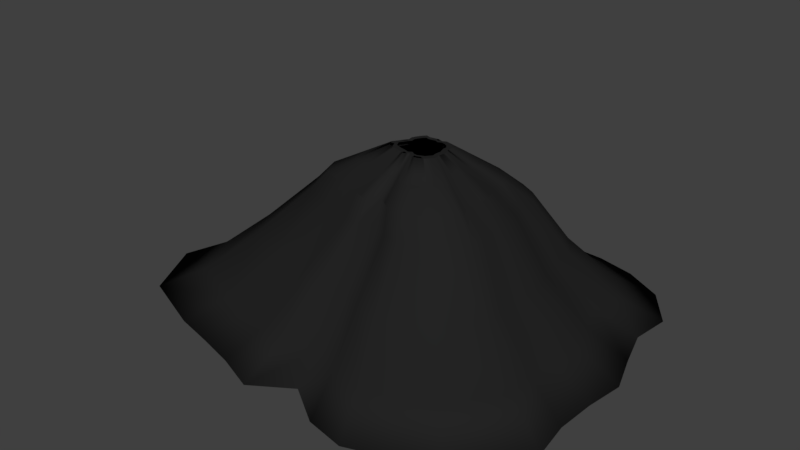 # Source: volcano.blend  (saved by Blender 2.79.0; exported with 4.5.12 LTS)
import bpy
from mathutils import Matrix  # noqa: F401  (used for matrix-valued properties, if any)

bpy.ops.wm.read_factory_settings(use_empty=True)
scene = bpy.context.scene
scene.name = 'Scene'

# ---- collections
col_collection_1 = bpy.data.collections.new('Collection 1'); scene.collection.children.link(col_collection_1)

# ---- materials (node trees are filled in below, after node groups)
mat_rock = bpy.data.materials.new('Rock')
mat_rock.alpha_threshold = 0.0
mat_rock.use_transparent_shadow = False
mat_rock.diffuse_color = (0.01739, 0.01739, 0.01739, 1.0)
mat_rock.roughness = 0.5
mat_lava = bpy.data.materials.new('lava')
mat_lava.alpha_threshold = 0.0
mat_lava.use_transparent_shadow = False
mat_lava.diffuse_color = (0.1424, 0.0, 0.002007, 1.0)
mat_lava.roughness = 0.5
mat_material_002 = bpy.data.materials.new('Material.002')
mat_material_002.alpha_threshold = 0.0
mat_material_002.use_transparent_shadow = False
mat_material_002.diffuse_color = (0.0, 0.02473, 0.8, 1.0)
mat_material_002.roughness = 0.5
mat_material = bpy.data.materials.new('Material')
mat_material.alpha_threshold = 0.0
mat_material.use_transparent_shadow = False
mat_material.diffuse_color = (0.1193, 0.1193, 0.1193, 1.0)
mat_material.roughness = 0.5
mat_material_001 = bpy.data.materials.new('Material.001')
mat_material_001.alpha_threshold = 0.0
mat_material_001.use_transparent_shadow = False
mat_material_001.diffuse_color = (0.1193, 0.1193, 0.1193, 1.0)
mat_material_001.roughness = 0.5

# ---- material node trees

# ---- world
world_world = bpy.data.worlds.new('World'); scene.world = world_world
world_world.color = (0.05088, 0.05088, 0.05088)
world_world.use_sun_shadow = False
world_world.sun_shadow_jitter_overblur = 0.0
world_world.cycles.sampling_method = 'MANUAL'

# ---- meshes
me_plane_002 = bpy.data.meshes.new('Plane.002')
me_plane_002.from_pydata([(-0.1516, -0.1755, 1.072), (0.13, -0.1849, 1.072), (-0.1398, 0.1151, 1.072), (0.13, 0.1151, 1.072), (-0.1955, -0.02571, 1.072), (-0.0108, -0.1838, 1.072), (0.1749, -0.02571, 1.072), (-0.01018, 0.1408, 1.072), (-0.2412, -0.09612, 1.072), (0.05961, -0.2142, 1.072), (0.1518, 0.04471, 1.072), (-0.08122, 0.1305, 1.072), (-0.1779, 0.04471, 1.072), (-0.08122, -0.1931, 1.072), (0.1684, -0.09612, 1.072), (0.05961, 0.1423, 1.072), (-0.2133, -0.1511, 1.072), (0.09482, -0.2016, 1.072), (0.1559, 0.07991, 1.072), (-0.1164, 0.1413, 1.072), (-0.1706, 0.009499, 1.072), (-0.04601, -0.2064, 1.072), (0.17, -0.06092, 1.072), (0.02441, 0.1249, 1.072), (-0.2166, -0.06092, 1.072), (0.02441, -0.2072, 1.072), (0.1626, 0.009499, 1.072), (-0.04601, 0.1353, 1.072), (-0.1624, 0.07991, 1.072), (-0.1164, -0.1837, 1.072), (0.1735, -0.1313, 1.072), (0.09482, 0.1339, 1.072), (-0.2133, -0.1511, 1.072), (-0.1516, -0.1755, 1.072), (0.09482, -0.2016, 1.072), (0.13, -0.1849, 1.072), (0.1559, 0.07991, 1.072), (0.13, 0.1151, 1.072), (-0.1164, 0.1413, 1.072), (-0.1398, 0.1151, 1.072), (-0.1706, 0.009499, 1.072), (-0.1955, -0.02571, 1.072), (-0.04601, -0.2064, 1.072), (-0.0108, -0.1838, 1.072), (0.17, -0.06092, 1.072), (0.1749, -0.02571, 1.072), (0.02441, 0.1249, 1.072), (-0.01018, 0.1408, 1.072), (-0.2166, -0.06092, 1.072), (-0.2412, -0.09612, 1.072), (0.02441, -0.2072, 1.072), (0.05961, -0.2142, 1.072), (0.1626, 0.009499, 1.072), (0.1518, 0.04471, 1.072), (-0.04601, 0.1353, 1.072), (-0.08122, 0.1305, 1.072), (-0.1624, 0.07991, 1.072), (-0.1779, 0.04471, 1.072), (-0.1164, -0.1837, 1.072), (-0.08122, -0.1931, 1.072), (0.1735, -0.1313, 1.072), (0.1684, -0.09612, 1.072), (0.09482, 0.1339, 1.072), (0.05961, 0.1423, 1.072)], [], [(16, 0, 29, 13, 21, 5, 25, 9, 17, 1, 30, 14, 22, 6, 26, 10, 18, 3, 31, 15, 23, 7, 27, 11, 19, 2, 28, 12, 20, 4, 24, 8), (32, 49, 48, 41, 40, 57, 56, 39, 38, 55, 54, 47, 46, 63, 62, 37, 36, 53, 52, 45, 44, 61, 60, 35, 34, 51, 50, 43, 42, 59, 58, 33), (25, 5, 43, 50), (12, 28, 56, 57), (26, 6, 45, 52), (13, 29, 58, 59), (0, 16, 32, 33), (27, 7, 47, 54), (14, 30, 60, 61), (1, 17, 34, 35), (28, 2, 39, 56), (15, 31, 62, 63), (3, 18, 36, 37), (29, 0, 33, 58), (16, 8, 49, 32), (2, 19, 38, 39), (30, 1, 35, 60), (17, 9, 51, 34), (4, 20, 40, 41), (31, 3, 37, 62), (18, 10, 53, 36), (5, 21, 42, 43), (19, 11, 55, 38), (6, 22, 44, 45), (20, 12, 57, 40), (7, 23, 46, 47), (21, 13, 59, 42), (8, 24, 48, 49), (22, 14, 61, 44), (9, 25, 50, 51), (23, 15, 63, 46), (10, 26, 52, 53), (24, 4, 41, 48), (11, 27, 54, 55)])
me_plane_002.polygons.foreach_set('material_index', [2, 2, 2, 2, 2, 2, 2, 2, 2, 2, 2, 2, 2, 2, 2, 2, 2, 2, 2, 2, 2, 2, 2, 2, 2, 2, 2, 2, 2, 2, 2, 2, 2, 2])
me_plane_002.materials.append(mat_rock)
me_plane_002.materials.append(mat_lava)
me_plane_002.materials.append(mat_material_002)
me_plane_002.use_remesh_preserve_volume = False
me_plane_002.use_remesh_preserve_attributes = False
me_plane_002.use_mirror_vertex_groups = False
me_plane_002.update()
me_plane_001 = bpy.data.meshes.new('Plane.001')
me_plane_001.from_pydata([(-0.1532, -0.1771, 1.115), (0.1317, -0.1867, 1.115), (-0.1412, 0.1168, 1.115), (0.1317, 0.1168, 1.115), (-0.1975, -0.02566, 1.115), (-0.01078, -0.1855, 1.115), (0.177, -0.02566, 1.115), (-0.01016, 0.1427, 1.115), (-0.2438, -0.09688, 1.115), (0.06044, -0.2163, 1.115), (0.1536, 0.04555, 1.115), (-0.082, 0.1323, 1.115), (-0.1798, 0.04555, 1.115), (-0.082, -0.195, 1.115), (0.1704, -0.09688, 1.115), (0.06044, 0.1442, 1.115), (-0.2155, -0.1525, 1.115), (0.09604, -0.2036, 1.115), (0.1579, 0.08116, 1.115), (-0.1176, 0.1433, 1.115), (-0.1724, 0.009946, 1.115), (-0.04639, -0.2084, 1.115), (0.1721, -0.06127, 1.115), (0.02483, 0.1267, 1.115), (-0.219, -0.06127, 1.115), (0.02483, -0.2092, 1.115), (0.1646, 0.009946, 1.115), (-0.04639, 0.1372, 1.115), (-0.1641, 0.08116, 1.115), (-0.1176, -0.1855, 1.115), (0.1756, -0.1325, 1.115), (0.09604, 0.1358, 1.115), (-0.1532, -0.1771, 1.115), (0.1317, -0.1867, 1.115), (-0.1412, 0.1168, 1.115), (0.1317, 0.1168, 1.115), (-0.1975, -0.02566, 1.115), (-0.01078, -0.1855, 1.115), (0.177, -0.02566, 1.115), (-0.01016, 0.1427, 1.115), (-0.2438, -0.09688, 1.115), (0.06044, -0.2163, 1.115), (0.1536, 0.04555, 1.115), (-0.082, 0.1323, 1.115), (-0.1798, 0.04555, 1.115), (-0.082, -0.195, 1.115), (0.1704, -0.09688, 1.115), (0.06044, 0.1442, 1.115), (-0.2155, -0.1525, 1.115), (0.09604, -0.2036, 1.115), (0.1579, 0.08116, 1.115), (-0.1176, 0.1433, 1.115), (-0.1724, 0.009946, 1.115), (-0.04639, -0.2084, 1.115), (0.1721, -0.06127, 1.115), (0.02483, 0.1267, 1.115), (-0.219, -0.06127, 1.115), (0.02483, -0.2092, 1.115), (0.1646, 0.009946, 1.115), (-0.04639, 0.1372, 1.115), (-0.1641, 0.08116, 1.115), (-0.1176, -0.1855, 1.115), (0.1756, -0.1325, 1.115), (0.09604, 0.1358, 1.115), (-0.1233, -0.1458, 1.115), (0.101, -0.1533, 1.115), (-0.1138, 0.08559, 1.115), (0.101, 0.08559, 1.115), (-0.1582, -0.02653, 1.115), (-0.01116, -0.1523, 1.115), (0.1367, -0.02653, 1.115), (-0.01067, 0.106, 1.115), (-0.1946, -0.08258, 1.115), (0.04489, -0.1766, 1.115), (0.1182, 0.02953, 1.115), (-0.06722, 0.09784, 1.115), (-0.1442, 0.02953, 1.115), (-0.06722, -0.1598, 1.115), (0.1315, -0.08258, 1.115), (0.04489, 0.1072, 1.115), (-0.1723, -0.1264, 1.115), (0.07292, -0.1666, 1.115), (0.1216, 0.05756, 1.115), (-0.09525, 0.1064, 1.115), (-0.1384, 0.001503, 1.115), (-0.03919, -0.1704, 1.115), (0.1328, -0.05455, 1.115), (0.01687, 0.09337, 1.115), (-0.175, -0.05455, 1.115), (0.01687, -0.171, 1.115), (0.1269, 0.001503, 1.115), (-0.03919, 0.1017, 1.115), (-0.1319, 0.05756, 1.115), (-0.09525, -0.1523, 1.115), (0.1356, -0.1106, 1.115), (0.07292, 0.1006, 1.115), (-0.1844, -0.1648, 1.115), (0.1138, -0.1952, 1.115), (0.1448, 0.09897, 1.115), (-0.1294, 0.13, 1.115), (-0.185, -0.007859, 1.115), (-0.02859, -0.197, 1.115), (0.1746, -0.04347, 1.115), (0.007335, 0.1347, 1.115), (-0.2314, -0.07908, 1.115), (0.04263, -0.2128, 1.115), (0.1591, 0.02775, 1.115), (-0.0642, 0.1348, 1.115), (-0.1719, 0.06336, 1.115), (-0.0998, -0.1902, 1.115), (0.173, -0.1147, 1.115), (0.07824, 0.14, 1.115), (-0.2297, -0.1247, 1.115), (0.07824, -0.21, 1.115), (0.1557, 0.06336, 1.115), (-0.0998, 0.1378, 1.115), (-0.1761, 0.02775, 1.115), (-0.0642, -0.2017, 1.115), (0.1713, -0.07908, 1.115), (0.04263, 0.1354, 1.115), (-0.2083, -0.04347, 1.115), (0.007022, -0.1973, 1.115), (0.1708, -0.007859, 1.115), (-0.02827, 0.14, 1.115), (-0.1527, 0.09897, 1.115), (-0.1354, -0.1813, 1.115), (0.1536, -0.1596, 1.115), (0.1138, 0.1263, 1.115), (-0.4666, -0.1616, 0.9947), (-0.4111, -0.2708, 0.9947), (-0.2188, 0.3099, 0.9947), (-0.2652, 0.2579, 0.9947), (0.2706, -0.338, 0.9947), (0.357, -0.2315, 0.9947), (0.1308, -0.3962, 0.9947), (0.2007, -0.3712, 0.9947), (-0.3264, 0.04817, 0.9947), (-0.3758, -0.02176, 0.9947), (0.2706, 0.2579, 0.9947), (0.2007, 0.2953, 0.9947), (0.3138, 0.1181, 0.9947), (0.3221, 0.188, 0.9947), (-0.07898, -0.3806, 0.9947), (-0.009057, -0.3356, 0.9947), (-0.1489, 0.2885, 0.9947), (0.35, -0.09168, 0.9947), (0.3598, -0.02176, 0.9947), (-0.3409, 0.1181, 0.9947), (0.06087, 0.2774, 0.9947), (-0.007829, 0.3089, 0.9947), (-0.1489, -0.3543, 0.9947), (-0.4178, -0.09168, 0.9947), (0.3468, -0.1616, 0.9947), (0.06087, -0.3821, 0.9947), (0.1308, 0.3118, 0.9947), (0.3353, 0.04817, 0.9947), (-0.07898, 0.2981, 0.9947), (-0.3101, 0.188, 0.9947), (-0.2188, -0.3356, 0.9947), (-0.2887, -0.3192, 0.9947), (-0.2538, -0.3274, 0.9947), (0.2964, 0.223, 0.9947), (0.1658, 0.3036, 0.9947), (-0.2877, 0.223, 0.9947), (0.2357, -0.3546, 0.9947), (0.3519, -0.1966, 0.9947), (-0.0434, 0.3035, 0.9947), (-0.3499, -0.295, 0.9947), (-0.1839, -0.3449, 0.9947), (0.3475, 0.0132, 0.9947), (-0.3255, 0.153, 0.9947), (0.0259, -0.3589, 0.9947), (-0.1139, 0.2933, 0.9947), (-0.3968, -0.05672, 0.9947), (0.3246, 0.08313, 0.9947), (0.09583, 0.2946, 0.9947), (0.09583, -0.3891, 0.9947), (0.3484, -0.1266, 0.9947), (-0.4422, -0.1266, 0.9947), (-0.1139, -0.3674, 0.9947), (0.02652, 0.2931, 0.9947), (-0.3337, 0.08313, 0.9947), (0.3549, -0.05672, 0.9947), (-0.1839, 0.2992, 0.9947), (-0.04402, -0.3581, 0.9947), (0.3179, 0.153, 0.9947), (0.2357, 0.2766, 0.9947), (-0.3511, 0.0132, 0.9947), (0.1658, -0.3837, 0.9947), (0.3138, -0.2848, 0.9947), (-0.242, 0.2839, 0.9947), (-0.4389, -0.2162, 0.9947)], [], [(191, 112, 8, 128), (190, 99, 19, 130), (189, 126, 1, 132), (188, 113, 9, 134), (187, 100, 20, 136), (186, 127, 3, 138), (185, 114, 10, 140), (184, 101, 21, 142), (183, 115, 11, 144), (182, 102, 22, 145), (181, 116, 12, 147), (180, 103, 23, 148), (179, 117, 13, 150), (178, 104, 24, 151), (177, 118, 14, 152), (176, 105, 25, 153), (175, 119, 15, 154), (174, 106, 26, 155), (173, 120, 4, 137), (172, 107, 27, 156), (171, 121, 5, 143), (170, 108, 28, 157), (169, 122, 6, 146), (168, 109, 29, 158), (167, 96, 16, 129), (166, 123, 7, 149), (165, 110, 30, 133), (164, 97, 17, 135), (163, 124, 2, 131), (162, 111, 31, 139), (161, 98, 18, 141), (160, 125, 0, 159), (11, 115, 19, 51, 43), (6, 102, 22, 54, 38), (20, 116, 12, 44, 52), (7, 103, 23, 55, 39), (21, 117, 13, 45, 53), (8, 104, 24, 56, 40), (22, 118, 14, 46, 54), (9, 105, 25, 57, 41), (23, 119, 15, 47, 55), (10, 106, 26, 58, 42), (24, 120, 4, 36, 56), (11, 107, 27, 59, 43), (25, 121, 5, 37, 57), (12, 108, 28, 60, 44), (26, 122, 6, 38, 58), (13, 109, 29, 61, 45), (0, 96, 16, 48, 32), (27, 123, 7, 39, 59), (14, 110, 30, 62, 46), (1, 97, 17, 49, 33), (28, 124, 2, 34, 60), (15, 111, 31, 63, 47), (3, 98, 18, 50, 35), (29, 125, 0, 32, 61), (16, 112, 8, 40, 48), (2, 99, 19, 51, 34), (30, 126, 1, 33, 62), (17, 113, 9, 41, 49), (4, 100, 20, 52, 36), (31, 127, 3, 35, 63), (18, 114, 10, 42, 50), (5, 101, 21, 53, 37), (57, 89, 69, 37), (44, 76, 92, 60), (58, 90, 70, 38), (45, 77, 93, 61), (32, 64, 80, 48), (59, 91, 71, 39), (46, 78, 94, 62), (33, 65, 81, 49), (60, 92, 66, 34), (47, 79, 95, 63), (35, 67, 82, 50), (61, 93, 64, 32), (48, 80, 72, 40), (34, 66, 83, 51), (62, 94, 65, 33), (49, 81, 73, 41), (36, 68, 84, 52), (63, 95, 67, 35), (50, 82, 74, 42), (37, 69, 85, 53), (43, 51, 83, 75), (38, 70, 86, 54), (52, 84, 76, 44), (39, 71, 87, 55), (53, 85, 77, 45), (40, 72, 88, 56), (54, 86, 78, 46), (41, 73, 89, 57), (55, 87, 79, 47), (42, 74, 90, 58), (56, 88, 68, 36), (43, 75, 91, 59), (158, 29, 125, 160), (138, 3, 98, 161), (154, 15, 111, 162), (157, 28, 124, 163), (132, 1, 97, 164), (152, 14, 110, 165), (156, 27, 123, 166), (159, 0, 96, 167), (150, 13, 109, 168), (155, 26, 122, 169), (147, 12, 108, 170), (153, 25, 121, 171), (144, 11, 107, 172), (151, 24, 120, 173), (140, 10, 106, 174), (148, 23, 119, 175), (134, 9, 105, 176), (145, 22, 118, 177), (128, 8, 104, 178), (142, 21, 117, 179), (149, 7, 103, 180), (136, 20, 116, 181), (146, 6, 102, 182), (130, 19, 115, 183), (143, 5, 101, 184), (141, 18, 114, 185), (139, 31, 127, 186), (137, 4, 100, 187), (135, 17, 113, 188), (133, 30, 126, 189), (131, 2, 99, 190), (129, 16, 112, 191)])
me_plane_001.polygons.foreach_set('use_smooth', [True] * 128)
me_plane_001.materials.append(mat_rock)
me_plane_001.materials.append(mat_lava)
me_plane_001.use_remesh_preserve_volume = False
me_plane_001.use_remesh_preserve_attributes = False
me_plane_001.use_mirror_vertex_groups = False
me_plane_001.update()
me_circle = bpy.data.meshes.new('Circle')
me_circle.from_pydata([(3.817e-08, 1.321, 0.0), (-0.2578, 1.296, 0.0), (-0.5057, 1.221, 0.0), (-0.7342, 1.099, 0.0), (-0.9344, 0.9344, 0.0), (-1.099, 0.7342, 0.0), (-1.221, 0.5057, 0.0), (-1.296, 0.2578, 0.0), (-1.321, 8.156e-09, 0.0), (-1.296, -0.2578, 0.0), (-1.221, -0.5057, 0.0), (-1.099, -0.7342, 0.0), (-0.9344, -0.9344, 0.0), (-0.7342, -1.099, 0.0), (-0.5057, -1.221, 0.0), (-0.2578, -1.296, 0.0), (4.688e-07, -1.321, 0.0), (0.2578, -1.296, 0.0), (0.5057, -1.221, 0.0), (0.7342, -1.099, 0.0), (0.9344, -0.9344, 0.0), (1.099, -0.7342, 0.0), (1.221, -0.5057, 0.0), (1.296, -0.2578, 0.0), (1.321, 1.184e-06, 0.0), (1.296, 0.2578, 0.0), (1.221, 0.5057, 0.0), (1.099, 0.7342, 0.0), (0.9344, 0.9344, 0.0), (0.7342, 1.099, 0.0), (0.5057, 1.221, 0.0), (0.2578, 1.296, 0.0), (4.095e-08, 1.345, -0.4829), (-0.2624, 1.319, -0.4829), (-0.5147, 1.243, -0.4829), (-0.7472, 1.118, -0.4829), (-0.951, 0.951, -0.4829), (-1.118, 0.7472, -0.4829), (-1.243, 0.5147, -0.4829), (-1.319, 0.2624, -0.4829), (-1.345, 3.245e-09, -0.4829), (-1.319, -0.2624, -0.4829), (-1.243, -0.5147, -0.4829), (-1.118, -0.7472, -0.4829), (-0.951, -0.951, -0.4829), (-0.7472, -1.118, -0.4829), (-0.5147, -1.243, -0.4829), (-0.2624, -1.319, -0.4829), (4.792e-07, -1.345, -0.4829), (0.2624, -1.319, -0.4829), (0.5147, -1.243, -0.4829), (0.7472, -1.118, -0.4829), (0.951, -0.951, -0.4829), (1.118, -0.7472, -0.4829), (1.243, -0.5147, -0.4829), (1.319, -0.2624, -0.4829), (1.345, 1.2e-06, -0.4829), (1.319, 0.2624, -0.4829), (1.243, 0.5147, -0.4829), (1.118, 0.7472, -0.4829), (0.951, 0.951, -0.4829), (0.7472, 1.118, -0.4829), (0.5147, 1.243, -0.4829), (0.2624, 1.319, -0.4829), (-0.01073, 1.137, 0.0), (0.2067, 1.116, 0.0), (0.4158, 1.052, 0.0), (0.6085, 0.9494, 0.0), (0.7774, 0.8107, 0.0), (0.916, 0.6418, 0.0), (1.019, 0.4491, 0.0), (1.082, 0.24, 0.0), (1.104, 0.0226, 0.0), (1.082, -0.1948, 0.0), (1.019, -0.4039, 0.0), (0.916, -0.5966, 0.0), (0.7774, -0.7655, 0.0), (0.6085, -0.9042, 0.0), (0.4158, -1.007, 0.0), (0.2067, -1.071, 0.0), (-0.01072, -1.092, 0.0), (-0.2282, -1.071, 0.0), (-0.4373, -1.007, 0.0), (-0.63, -0.9042, 0.0), (-0.7989, -0.7655, 0.0), (-0.9375, -0.5966, 0.0), (-1.04, -0.4039, 0.0), (-1.104, -0.1949, 0.0), (-1.125, 0.0226, 0.0), (-1.104, 0.24, 0.0), (-1.04, 0.4491, 0.0), (-0.9375, 0.6418, 0.0), (-0.7989, 0.8107, 0.0), (-0.63, 0.9494, 0.0), (-0.4373, 1.052, 0.0), (-0.2282, 1.116, 0.0)], [], [(8, 7, 39, 40), (22, 21, 53, 54), (9, 8, 40, 41), (23, 22, 54, 55), (10, 9, 41, 42), (24, 23, 55, 56), (11, 10, 42, 43), (25, 24, 56, 57), (12, 11, 43, 44), (26, 25, 57, 58), (13, 12, 44, 45), (27, 26, 58, 59), (14, 13, 45, 46), (1, 0, 32, 33), (28, 27, 59, 60), (15, 14, 46, 47), (2, 1, 33, 34), (29, 28, 60, 61), (16, 15, 47, 48), (3, 2, 34, 35), (30, 29, 61, 62), (17, 16, 48, 49), (4, 3, 35, 36), (31, 30, 62, 63), (18, 17, 49, 50), (5, 4, 36, 37), (0, 31, 63, 32), (19, 18, 50, 51), (6, 5, 37, 38), (20, 19, 51, 52), (7, 6, 38, 39), (21, 20, 52, 53), (1, 2, 3, 4, 5, 6, 7, 8, 88, 89, 90, 91, 92, 93, 94, 95, 64, 65, 66, 67, 68, 69, 70, 71, 72, 24, 25, 26, 27, 28, 29, 30, 31, 0), (24, 72, 73, 74, 75, 76, 77, 78, 79, 80, 81, 82, 83, 84, 85, 86, 87, 88, 8, 9, 10, 11, 12, 13, 14, 15, 16, 17, 18, 19, 20, 21, 22, 23), (33, 95, 94, 34), (34, 94, 93, 35), (35, 93, 92, 36), (36, 92, 91, 37), (37, 91, 90, 38), (38, 90, 89, 39), (39, 89, 88, 40), (40, 88, 87, 41), (41, 87, 86, 42), (42, 86, 85, 43), (43, 85, 84, 44), (44, 84, 83, 45), (45, 83, 82, 46), (46, 82, 81, 47), (47, 81, 80, 48), (48, 80, 79, 49), (49, 79, 78, 50), (50, 78, 77, 51), (51, 77, 76, 52), (52, 76, 75, 53), (53, 75, 74, 54), (54, 74, 73, 55), (55, 73, 72, 56), (56, 72, 71, 57), (57, 71, 70, 58), (58, 70, 69, 59), (59, 69, 68, 60), (60, 68, 67, 61), (61, 67, 66, 62), (62, 66, 65, 63), (63, 65, 64, 32), (32, 64, 95, 33)])
me_circle.materials.append(mat_material)
me_circle.use_remesh_preserve_volume = False
me_circle.use_remesh_preserve_attributes = False
me_circle.use_mirror_vertex_groups = False
me_circle.update()
me_plane = bpy.data.meshes.new('Plane')
me_plane.from_pydata([(-1.0, -1.064, 0.0), (1.0, -1.131, 0.0), (-0.9159, 1.0, 0.0), (1.0, 1.0, 0.0), (-1.311, 0.0, 0.0), (0.0, -1.122, 0.0), (1.319, 0.0, 0.0), (0.004391, 1.182, 0.0), (-1.636, -0.5, 0.0), (0.5, -1.339, 0.0), (1.154, 0.5, 0.0), (-0.5, 1.109, 0.0), (-1.186, 0.5, 0.0), (-0.5, -1.189, 0.0), (1.272, -0.5, 0.0), (0.5, 1.193, 0.0), (-1.438, -0.8906, 0.0), (0.75, -1.249, 0.0), (1.184, 0.75, 0.0), (-0.75, 1.186, 0.0), (-1.135, 0.25, 0.0), (-0.25, -1.283, 0.0), (1.284, -0.25, 0.0), (0.25, 1.069, 0.0), (-1.462, -0.25, 0.0), (0.25, -1.288, 0.0), (1.231, 0.25, 0.0), (-0.25, 1.144, 0.0), (-1.077, 0.75, 0.0), (-0.75, -1.122, 0.0), (1.309, -0.75, 0.0), (0.75, 1.134, 0.0), (-0.7583, -0.8102, 0.3296), (0.7522, -0.8609, 0.3296), (-0.6948, 0.7483, 0.3296), (0.7522, 0.7483, 0.3296), (-0.9934, -0.006965, 0.3296), (-0.003078, -0.8545, 0.3296), (0.9928, -0.006965, 0.3296), (0.0002385, 0.886, 0.3296), (-1.239, -0.3846, 0.3296), (0.3745, -1.018, 0.3296), (0.8687, 0.3707, 0.3296), (-0.3807, 0.8308, 0.3296), (-0.899, 0.3707, 0.3296), (-0.3807, -0.9048, 0.3296), (0.9577, -0.3846, 0.3296), (0.3745, 0.8938, 0.3296), (-1.089, -0.6796, 0.3296), (0.5633, -0.9504, 0.3296), (0.8911, 0.5595, 0.3296), (-0.5695, 0.8887, 0.3296), (-0.8601, 0.1818, 0.3296), (-0.1919, -0.976, 0.3296), (0.9665, -0.1958, 0.3296), (0.1857, 0.8007, 0.3296), (-1.107, -0.1958, 0.3296), (0.1857, -0.98, 0.3296), (0.9269, 0.1818, 0.3296), (-0.1919, 0.8567, 0.3296), (-0.8161, 0.5595, 0.3296), (-0.5695, -0.8544, 0.3296), (0.9853, -0.5734, 0.3296), (0.5633, 0.8492, 0.3296), (-0.5323, -0.505, 0.7002), (0.5204, -0.5404, 0.7002), (-0.488, 0.5812, 0.7002), (0.5204, 0.5812, 0.7002), (-0.6961, 0.0548, 0.7002), (-0.005955, -0.5359, 0.7002), (0.6881, 0.0548, 0.7002), (-0.003644, 0.6771, 0.7002), (-0.867, -0.2084, 0.7002), (0.2572, -0.6498, 0.7002), (0.6016, 0.318, 0.7002), (-0.2691, 0.6387, 0.7002), (-0.6304, 0.318, 0.7002), (-0.2691, -0.571, 0.7002), (0.6637, -0.2084, 0.7002), (0.2572, 0.6826, 0.7002), (-0.7626, -0.414, 0.7002), (0.3888, -0.6027, 0.7002), (0.6173, 0.4496, 0.7002), (-0.4007, 0.679, 0.7002), (-0.6033, 0.1864, 0.7002), (-0.1375, -0.6205, 0.7002), (0.6698, -0.07679, 0.7002), (0.1256, 0.6177, 0.7002), (-0.7753, -0.07679, 0.7002), (0.1256, -0.6234, 0.7002), (0.6422, 0.1864, 0.7002), (-0.1375, 0.6567, 0.7002), (-0.5726, 0.4496, 0.7002), (-0.4007, -0.5358, 0.7002), (0.6829, -0.34, 0.7002), (0.3888, 0.6515, 0.7002), (-0.4243, -0.4613, 0.8744), (0.4096, -0.4893, 0.8744), (-0.3892, 0.3991, 0.8744), (0.4096, 0.3991, 0.8744), (-0.554, -0.01785, 0.8744), (-0.007331, -0.4858, 0.8744), (0.5425, -0.01785, 0.8744), (-0.0055, 0.4751, 0.8744), (-0.6894, -0.2263, 0.8744), (0.2011, -0.576, 0.8744), (0.4739, 0.1906, 0.8744), (-0.2158, 0.4447, 0.8744), (-0.502, 0.1906, 0.8744), (-0.2158, -0.5136, 0.8744), (0.5231, -0.2263, 0.8744), (0.2011, 0.4794, 0.8744), (-0.6067, -0.3892, 0.8744), (0.3054, -0.5387, 0.8744), (0.4863, 0.2949, 0.8744), (-0.32, 0.4766, 0.8744), (-0.4805, 0.08639, 0.8744), (-0.1116, -0.5528, 0.8744), (0.528, -0.1221, 0.8744), (0.09691, 0.428, 0.8744), (-0.6167, -0.1221, 0.8744), (0.09691, -0.555, 0.8744), (0.5061, 0.08639, 0.8744), (-0.1116, 0.4589, 0.8744), (-0.4562, 0.2949, 0.8744), (-0.32, -0.4857, 0.8744), (0.5383, -0.3306, 0.8744), (0.3054, 0.4548, 0.8744), (-0.1532, -0.1771, 1.115), (0.1317, -0.1867, 1.115), (-0.1412, 0.1168, 1.115), (0.1317, 0.1168, 1.115), (-0.1975, -0.02566, 1.115), (-0.01078, -0.1855, 1.115), (0.177, -0.02566, 1.115), (-0.01016, 0.1427, 1.115), (-0.2438, -0.09688, 1.115), (0.06044, -0.2163, 1.115), (0.1536, 0.04555, 1.115), (-0.082, 0.1323, 1.115), (-0.1798, 0.04555, 1.115), (-0.082, -0.195, 1.115), (0.1704, -0.09688, 1.115), (0.06044, 0.1442, 1.115), (-0.2155, -0.1525, 1.115), (0.09604, -0.2036, 1.115), (0.1579, 0.08116, 1.115), (-0.1176, 0.1433, 1.115), (-0.1724, 0.009946, 1.115), (-0.04639, -0.2084, 1.115), (0.1721, -0.06127, 1.115), (0.02483, 0.1267, 1.115), (-0.219, -0.06127, 1.115), (0.02483, -0.2092, 1.115), (0.1646, 0.009946, 1.115), (-0.04639, 0.1372, 1.115), (-0.1641, 0.08116, 1.115), (-0.1176, -0.1855, 1.115), (0.1756, -0.1325, 1.115), (0.09604, 0.1358, 1.115), (-0.5544, -0.5977, 0.09244), (0.543, -0.6345, 0.09244), (-0.5082, 0.5346, 0.09244), (0.543, 0.5346, 0.09244), (-0.7251, -0.0141, 0.09244), (-0.005674, -0.6299, 0.09244), (0.7179, -0.0141, 0.09244), (-0.003265, 0.6346, 0.09244), (-0.9033, -0.2885, 0.09244), (0.2687, -0.7486, 0.09244), (0.6277, 0.2602, 0.09244), (-0.28, 0.5945, 0.09244), (-0.6566, 0.2602, 0.09244), (-0.28, -0.6664, 0.09244), (0.6924, -0.2885, 0.09244), (0.2687, 0.6403, 0.09244), (-0.7944, -0.5028, 0.09244), (0.4058, -0.6995, 0.09244), (0.644, 0.3974, 0.09244), (-0.4172, 0.6366, 0.09244), (-0.6283, 0.1231, 0.09244), (-0.1428, -0.7181, 0.09244), (0.6988, -0.1513, 0.09244), (0.1315, 0.5727, 0.09244), (-0.8076, -0.1513, 0.09244), (0.1315, -0.721, 0.09244), (0.67, 0.1231, 0.09244), (-0.1428, 0.6133, 0.09244), (-0.5964, 0.3974, 0.09244), (-0.4172, -0.6298, 0.09244), (0.7124, -0.4256, 0.09244), (0.4058, 0.6079, 0.09244), (-1.18, -0.002883, 0.1364), (-1.526, -0.3421, 0.0), (-1.215, -0.2122, 0.2295), (-1.239, -0.2523, 0.2327), (-1.288, -0.3077, 0.2221), (-1.34, -0.3492, 0.198), (-1.385, -0.3649, 0.1633), (-1.42, -0.3684, 0.1291), (-1.463, -0.364, 0.08157), (-1.153, -0.04286, 0.1879), (-1.166, -0.1097, 0.2162), (-1.193, -0.1726, 0.2268), (-0.9645, -0.09024, 0.005858), (-1.115, -0.3402, 0.005858), (-0.8329, -0.09312, 0.1423), (-1.179, -0.4324, 0.005858), (-0.8678, -0.3025, 0.2354), (-0.8927, -0.3426, 0.2385), (-0.9416, -0.398, 0.2279), (-0.9936, -0.4394, 0.2039), (-1.038, -0.4552, 0.1692), (-1.073, -0.4587, 0.1349), (-1.116, -0.4542, 0.08743), (-0.8067, -0.1331, 0.1937), (-0.8192, -0.1999, 0.222), (-0.8466, -0.2628, 0.2327), (-1.774, -1.099, -0.1934), (-1.23, -1.314, -0.1934), (0.9475, -1.545, -0.1934), (1.259, -1.398, -0.1934), (1.488, 0.9425, -0.1934), (1.259, 1.254, -0.1934), (-0.9189, 1.485, -0.1934), (-1.125, 1.254, -0.1934), (-1.398, 0.3203, -0.1934), (-1.617, 0.009273, -0.1934), (-0.2968, -1.587, -0.1934), (0.01427, -1.387, -0.1934), (1.612, -0.3018, -0.1934), (1.655, 0.009273, -0.1934), (0.3253, 1.34, -0.1934), (0.01974, 1.48, -0.1934), (-1.884, -0.4164, -0.1934), (-2.021, -0.6129, -0.1934), (0.3253, -1.594, -0.1934), (0.6364, -1.656, -0.1934), (1.546, 0.3203, -0.1934), (1.451, 0.6314, -0.1934), (-0.2968, 1.432, -0.1934), (-0.6079, 1.39, -0.1934), (-1.325, 0.9425, -0.1934), (-1.462, 0.6314, -0.1934), (-0.9189, -1.387, -0.1934), (-0.6079, -1.47, -0.1934), (1.643, -0.9239, -0.1934), (1.597, -0.6129, -0.1934), (0.9475, 1.42, -0.1934), (0.6364, 1.493, -0.1934), (-1.804, -0.3018, -0.1934), (-0.4048, 0.1861, 0.6911), (-0.4626, 0.0545, 0.6911), (-0.3202, 0.3177, 0.6911), (-0.3225, 0.07369, 0.8653), (-0.3683, -0.03055, 0.8653), (-0.2555, 0.1779, 0.8653), (-0.5155, -0.4252, 0.8744), (0.3575, -0.514, 0.8744), (0.448, 0.347, 0.8744), (-0.3546, 0.4379, 0.8744), (-0.5173, 0.03427, 0.8744), (-0.05945, -0.5193, 0.8744), (0.5352, -0.06997, 0.8744), (0.0457, 0.4516, 0.8744), (-0.6531, -0.1742, 0.8744), (0.149, -0.5655, 0.8744), (0.49, 0.1385, 0.8744), (-0.1637, 0.4518, 0.8744), (-0.4791, 0.2427, 0.8744), (-0.2679, -0.4996, 0.8744), (0.5307, -0.2784, 0.8744), (0.2533, 0.4671, 0.8744), (-0.6481, -0.3078, 0.8744), (0.2533, -0.5574, 0.8744), (0.4801, 0.2427, 0.8744), (-0.2679, 0.4606, 0.8744), (-0.4912, 0.1385, 0.8744), (-0.1637, -0.5332, 0.8744), (0.5255, -0.1742, 0.8744), (0.149, 0.4537, 0.8744), (-0.5854, -0.06997, 0.8744), (0.04479, -0.5204, 0.8744), (0.5243, 0.03427, 0.8744), (-0.05853, 0.467, 0.8744), (-0.4227, 0.347, 0.8744), (-0.3722, -0.4735, 0.8744), (0.474, -0.4099, 0.8744), (0.3575, 0.427, 0.8744), (-0.1844, -0.1648, 1.115), (0.1138, -0.1952, 1.115), (0.1448, 0.09897, 1.115), (-0.1294, 0.13, 1.115), (-0.185, -0.007859, 1.115), (-0.02859, -0.197, 1.115), (0.1746, -0.04347, 1.115), (0.007335, 0.1347, 1.115), (-0.2314, -0.07908, 1.115), (0.04263, -0.2128, 1.115), (0.1591, 0.02775, 1.115), (-0.0642, 0.1348, 1.115), (-0.1719, 0.06336, 1.115), (-0.0998, -0.1902, 1.115), (0.173, -0.1147, 1.115), (0.07824, 0.14, 1.115), (-0.2297, -0.1247, 1.115), (0.07824, -0.21, 1.115), (0.1557, 0.06336, 1.115), (-0.0998, 0.1378, 1.115), (-0.1761, 0.02775, 1.115), (-0.0642, -0.2017, 1.115), (0.1713, -0.07908, 1.115), (0.04263, 0.1354, 1.115), (-0.2083, -0.04347, 1.115), (0.007022, -0.1973, 1.115), (0.1708, -0.007859, 1.115), (-0.02827, 0.14, 1.115), (-0.1527, 0.09897, 1.115), (-0.1354, -0.1813, 1.115), (0.1536, -0.1596, 1.115), (0.1138, 0.1263, 1.115), (-0.4666, -0.1616, 0.9947), (-0.4111, -0.2708, 0.9947), (-0.2188, 0.3099, 0.9947), (-0.2652, 0.2579, 0.9947), (0.2706, -0.338, 0.9947), (0.357, -0.2315, 0.9947), (0.1308, -0.3962, 0.9947), (0.2007, -0.3712, 0.9947), (-0.3264, 0.04817, 0.9947), (-0.3758, -0.02176, 0.9947), (0.2706, 0.2579, 0.9947), (0.2007, 0.2953, 0.9947), (0.3138, 0.1181, 0.9947), (0.3221, 0.188, 0.9947), (-0.07898, -0.3806, 0.9947), (-0.009057, -0.3356, 0.9947), (-0.1489, 0.2885, 0.9947), (0.35, -0.09168, 0.9947), (0.3598, -0.02176, 0.9947), (-0.3409, 0.1181, 0.9947), (0.06087, 0.2774, 0.9947), (-0.007829, 0.3089, 0.9947), (-0.1489, -0.3543, 0.9947), (-0.4178, -0.09168, 0.9947), (0.3468, -0.1616, 0.9947), (0.06087, -0.3821, 0.9947), (0.1308, 0.3118, 0.9947), (0.3353, 0.04817, 0.9947), (-0.07898, 0.2981, 0.9947), (-0.3101, 0.188, 0.9947), (-0.2188, -0.3356, 0.9947), (-0.2887, -0.3192, 0.9947), (-0.2538, -0.3274, 0.9947), (0.2964, 0.223, 0.9947), (0.1658, 0.3036, 0.9947), (-0.2877, 0.223, 0.9947), (0.2357, -0.3546, 0.9947), (0.3519, -0.1966, 0.9947), (-0.0434, 0.3035, 0.9947), (-0.3499, -0.295, 0.9947), (-0.1839, -0.3449, 0.9947), (0.3475, 0.0132, 0.9947), (-0.3255, 0.153, 0.9947), (0.0259, -0.3589, 0.9947), (-0.1139, 0.2933, 0.9947), (-0.3968, -0.05672, 0.9947), (0.3246, 0.08313, 0.9947), (0.09583, 0.2946, 0.9947), (0.09583, -0.3891, 0.9947), (0.3484, -0.1266, 0.9947), (-0.4422, -0.1266, 0.9947), (-0.1139, -0.3674, 0.9947), (0.02652, 0.2931, 0.9947), (-0.3337, 0.08313, 0.9947), (0.3549, -0.05672, 0.9947), (-0.1839, 0.2992, 0.9947), (-0.04402, -0.3581, 0.9947), (0.3179, 0.153, 0.9947), (0.2357, 0.2766, 0.9947), (-0.3511, 0.0132, 0.9947), (0.1658, -0.3837, 0.9947), (0.3138, -0.2848, 0.9947), (-0.242, 0.2839, 0.9947), (-0.4389, -0.2162, 0.9947)], [], [(10, 26, 238, 239), (42, 74, 90, 58), (3, 35, 50, 18), (29, 61, 32, 0), (16, 48, 40, 8), (2, 34, 51, 19), (30, 62, 33, 1), (17, 49, 41, 9), (4, 192, 36, 52, 20), (31, 63, 35, 3), (18, 50, 42, 10), (5, 37, 53, 21), (19, 51, 43, 11), (6, 38, 54, 22), (20, 52, 44, 12), (7, 39, 55, 23), (21, 53, 45, 13), (8, 40, 56, 194, 195, 196, 197, 198, 199, 200, 193), (22, 54, 46, 14), (9, 41, 57, 25), (23, 55, 47, 15), (10, 42, 58, 26), (201, 192, 206, 215), (11, 43, 59, 27), (25, 57, 37, 5), (12, 44, 60, 28), (26, 58, 38, 6), (13, 45, 61, 29), (0, 32, 48, 16), (27, 59, 39, 7), (14, 46, 62, 30), (1, 33, 49, 17), (28, 60, 34, 2), (15, 47, 63, 31), (77, 109, 270, 125, 93), (56, 88, 68, 36), (43, 75, 91, 59), (57, 89, 69, 37), (44, 76, 92, 60), (58, 90, 70, 38), (45, 77, 93, 61), (32, 64, 80, 48), (59, 91, 71, 39), (46, 78, 94, 62), (33, 65, 81, 49), (60, 92, 66, 34), (47, 79, 95, 63), (35, 67, 82, 50), (61, 93, 64, 32), (48, 80, 72, 40), (34, 66, 83, 51), (62, 94, 65, 33), (49, 81, 73, 41), (36, 68, 84, 52), (63, 95, 67, 35), (50, 82, 74, 42), (37, 69, 85, 53), (51, 83, 75, 43), (38, 70, 86, 54), (52, 84, 76, 44), (39, 71, 87, 55), (53, 85, 77, 45), (40, 72, 88, 56), (54, 86, 78, 46), (41, 73, 89, 57), (55, 87, 79, 47), (64, 96, 257, 112, 80), (91, 123, 284, 103, 71), (78, 110, 271, 126, 94), (65, 97, 258, 113, 81), (124, 285, 98, 256, 254), (79, 111, 272, 127, 95), (67, 99, 259, 114, 82), (93, 125, 286, 96, 64), (80, 112, 273, 104, 72), (66, 98, 260, 115, 83), (94, 126, 287, 97, 65), (81, 113, 274, 105, 73), (68, 100, 261, 116, 84), (95, 127, 288, 99, 67), (82, 114, 275, 106, 74), (69, 101, 262, 117, 85), (83, 115, 276, 107, 75), (70, 102, 263, 118, 86), (84, 116, 277, 108, 76), (71, 103, 264, 119, 87), (85, 117, 278, 109, 77), (72, 104, 265, 120, 88), (86, 118, 279, 110, 78), (73, 105, 266, 121, 89), (87, 119, 280, 111, 79), (74, 106, 267, 122, 90), (88, 120, 281, 100, 68), (75, 107, 268, 123, 91), (89, 121, 282, 101, 69), (66, 92, 251, 253), (90, 122, 283, 102, 70), (147, 179, 171, 139, 308), (176, 160, 189, 173, 181, 165, 185, 169, 177, 161, 190, 174, 182, 166, 186, 170, 178, 163, 191, 175, 183, 167, 187, 171, 179, 162, 188, 172, 180, 164, 184, 168), (134, 166, 182, 150, 295), (148, 180, 172, 140, 309), (135, 167, 183, 151, 296), (149, 181, 173, 141, 310), (136, 168, 184, 152, 297), (150, 182, 174, 142, 311), (137, 169, 185, 153, 298), (151, 183, 175, 143, 312), (138, 170, 186, 154, 299), (152, 184, 164, 132, 313), (139, 171, 187, 155, 300), (153, 185, 165, 133, 314), (140, 172, 188, 156, 301), (154, 186, 166, 134, 315), (141, 173, 189, 157, 302), (128, 160, 176, 144, 289), (155, 187, 167, 135, 316), (142, 174, 190, 158, 303), (129, 161, 177, 145, 290), (156, 188, 162, 130, 317), (143, 175, 191, 159, 304), (131, 163, 178, 146, 291), (157, 189, 160, 128, 318), (144, 176, 168, 136, 305), (130, 162, 179, 147, 292), (158, 190, 161, 129, 319), (145, 177, 169, 137, 306), (132, 164, 180, 148, 293), (159, 191, 163, 131, 320), (146, 178, 170, 138, 307), (133, 165, 181, 149, 294), (193, 200, 214, 207), (192, 201, 202, 203, 194, 56, 36), (205, 208, 217, 216, 215, 206, 204), (207, 214, 213, 212, 211, 210, 209, 208, 205), (4, 24, 205, 204), (195, 194, 208, 209), (202, 201, 215, 216), (192, 4, 204, 206), (196, 195, 209, 210), (203, 202, 216, 217), (197, 196, 210, 211), (194, 203, 217, 208), (198, 197, 211, 212), (199, 198, 212, 213), (200, 199, 213, 214), (24, 193, 207, 205), (218, 235, 234, 250, 227, 226, 243, 242, 225, 224, 241, 240, 233, 232, 249, 248, 223, 222, 239, 238, 231, 230, 247, 246, 221, 220, 237, 236, 229, 228, 245, 244, 219), (24, 4, 227, 250), (11, 27, 240, 241), (25, 5, 229, 236), (193, 24, 250, 234), (12, 28, 242, 243), (26, 6, 231, 238), (13, 29, 244, 245), (0, 16, 218, 219), (27, 7, 233, 240), (14, 30, 246, 247), (1, 17, 220, 221), (28, 2, 225, 242), (15, 31, 248, 249), (3, 18, 222, 223), (29, 0, 219, 244), (16, 8, 235, 218), (2, 19, 224, 225), (30, 1, 221, 246), (17, 9, 237, 220), (4, 20, 226, 227), (31, 3, 223, 248), (18, 10, 239, 222), (5, 21, 228, 229), (19, 11, 241, 224), (6, 22, 230, 231), (20, 12, 243, 226), (7, 23, 232, 233), (21, 13, 245, 228), (8, 193, 234, 235), (22, 14, 247, 230), (9, 25, 236, 237), (23, 15, 249, 232), (251, 254, 256, 253), (252, 255, 254, 251), (76, 108, 255, 252), (98, 66, 253, 256), (92, 76, 252, 251), (108, 269, 124, 254, 255), (286, 353, 352, 96), (125, 351, 353, 286), (259, 354, 334, 114), (99, 331, 354, 259), (272, 355, 332, 127), (111, 347, 355, 272), (285, 356, 324, 98), (124, 350, 356, 285), (258, 357, 328, 113), (97, 325, 357, 258), (271, 358, 326, 126), (110, 345, 358, 271), (284, 359, 342, 103), (123, 349, 359, 284), (257, 360, 322, 112), (96, 352, 360, 257), (270, 361, 351, 125), (109, 343, 361, 270), (283, 362, 339, 102), (122, 348, 362, 283), (269, 363, 350, 124), (108, 340, 363, 269), (282, 364, 336, 101), (121, 346, 364, 282), (268, 365, 349, 123), (107, 337, 365, 268), (281, 366, 330, 100), (120, 344, 366, 281), (267, 367, 348, 122), (106, 333, 367, 267), (280, 368, 347, 111), (119, 341, 368, 280), (266, 369, 346, 121), (105, 327, 369, 266), (279, 370, 345, 110), (118, 338, 370, 279), (265, 371, 344, 120), (104, 321, 371, 265), (278, 372, 343, 109), (117, 335, 372, 278), (264, 373, 341, 119), (103, 342, 373, 264), (277, 374, 340, 108), (116, 329, 374, 277), (263, 375, 338, 118), (102, 339, 375, 263), (276, 376, 337, 107), (115, 323, 376, 276), (262, 377, 335, 117), (101, 336, 377, 262), (275, 378, 333, 106), (114, 334, 378, 275), (288, 379, 331, 99), (127, 332, 379, 288), (261, 380, 329, 116), (100, 330, 380, 261), (274, 381, 327, 105), (113, 328, 381, 274), (287, 382, 325, 97), (126, 326, 382, 287), (260, 383, 323, 115), (98, 324, 383, 260), (273, 384, 321, 104), (112, 322, 384, 273)])
me_plane.polygons.foreach_set('use_smooth', [True] * 249)
me_plane.polygons.foreach_set('material_index', [0, 0, 0, 0, 0, 0, 0, 0, 0, 0, 0, 0, 0, 0, 0, 0, 0, 0, 0, 0, 0, 0, 0, 0, 0, 0, 0, 0, 0, 0, 0, 0, 0, 0, 0, 0, 0, 0, 0, 0, 0, 0, 0, 0, 0, 0, 0, 0, 0, 0, 0, 0, 0, 0, 0, 0, 0, 0, 0, 0, 0, 0, 0, 0, 0, 0, 0, 0, 0, 0, 0, 0, 0, 0, 0, 0, 0, 0, 0, 0, 0, 0, 0, 0, 0, 0, 0, 0, 0, 0, 0, 0, 0, 0, 0, 0, 0, 0, 1, 0, 0, 0, 0, 0, 0, 0, 0, 0, 0, 0, 0, 0, 0, 0, 0, 0, 0, 0, 0, 0, 0, 0, 0, 0, 0, 0, 0, 0, 0, 0, 0, 0, 0, 0, 0, 0, 0, 0, 0, 0, 0, 0, 0, 0, 0, 0, 0, 0, 0, 0, 0, 0, 0, 0, 0, 0, 0, 0, 0, 0, 0, 0, 0, 0, 0, 0, 0, 0, 0, 0, 0, 0, 0, 0, 0, 0, 0, 0, 0, 0, 0, 0, 0, 0, 0, 0, 0, 0, 0, 0, 0, 0, 0, 0, 0, 0, 0, 0, 0, 0, 0, 0, 0, 0, 0, 0, 0, 0, 0, 0, 0, 0, 0, 0, 0, 0, 0, 0, 0, 0, 0, 0, 0, 0, 0, 0, 0, 0, 0, 0, 0, 0, 0, 0, 0, 0, 0, 0, 0, 0, 0, 0, 0, 0, 0, 0, 0, 0, 0])
me_plane.materials.append(mat_rock)
me_plane.materials.append(mat_lava)
me_plane.use_remesh_preserve_volume = False
me_plane.use_remesh_preserve_attributes = False
me_plane.use_mirror_vertex_groups = False
me_plane.update()
me_circle_001 = bpy.data.meshes.new('Circle.001')
me_circle_001.from_pydata([(3.817e-08, 1.321, 0.0), (-0.2578, 1.296, 0.0), (-0.5057, 1.221, 0.0), (-0.7342, 1.099, 0.0), (-0.9344, 0.9344, 0.0), (-1.099, 0.7342, 0.0), (-1.221, 0.5057, 0.0), (-1.296, 0.2578, 0.0), (-1.321, 8.156e-09, 0.0), (-1.296, -0.2578, 0.0), (-1.221, -0.5057, 0.0), (-1.099, -0.7342, 0.0), (-0.9344, -0.9344, 0.0), (-0.7342, -1.099, 0.0), (-0.5057, -1.221, 0.0), (-0.2578, -1.296, 0.0), (4.688e-07, -1.321, 0.0), (0.2578, -1.296, 0.0), (0.5057, -1.221, 0.0), (0.7342, -1.099, 0.0), (0.9344, -0.9344, 0.0), (1.099, -0.7342, 0.0), (1.221, -0.5057, 0.0), (1.296, -0.2578, 0.0), (1.321, 1.184e-06, 0.0), (1.296, 0.2578, 0.0), (1.221, 0.5057, 0.0), (1.099, 0.7342, 0.0), (0.9344, 0.9344, 0.0), (0.7342, 1.099, 0.0), (0.5057, 1.221, 0.0), (0.2578, 1.296, 0.0), (0.0, 1.0, -0.4829), (-0.1951, 0.9808, -0.4829), (-0.3827, 0.9239, -0.4829), (-0.5556, 0.8315, -0.4829), (-0.7071, 0.7071, -0.4829), (-0.8315, 0.5556, -0.4829), (-0.9239, 0.3827, -0.4829), (-0.9808, 0.1951, -0.4829), (-1.0, 7.55e-08, -0.4829), (-0.9808, -0.1951, -0.4829), (-0.9239, -0.3827, -0.4829), (-0.8315, -0.5556, -0.4829), (-0.7071, -0.7071, -0.4829), (-0.5556, -0.8315, -0.4829), (-0.3827, -0.9239, -0.4829), (-0.1951, -0.9808, -0.4829), (3.258e-07, -1.0, -0.4829), (0.1951, -0.9808, -0.4829), (0.3827, -0.9239, -0.4829), (0.5556, -0.8315, -0.4829), (0.7071, -0.7071, -0.4829), (0.8315, -0.5556, -0.4829), (0.9239, -0.3827, -0.4829), (0.9808, -0.1951, -0.4829), (1.0, 9.656e-07, -0.4829), (0.9808, 0.1951, -0.4829), (0.9239, 0.3827, -0.4829), (0.8315, 0.5556, -0.4829), (0.7071, 0.7071, -0.4829), (0.5556, 0.8315, -0.4829), (0.3827, 0.9239, -0.4829), (0.1951, 0.9808, -0.4829)], [], [(8, 7, 39, 40), (22, 21, 53, 54), (9, 8, 40, 41), (23, 22, 54, 55), (10, 9, 41, 42), (24, 23, 55, 56), (11, 10, 42, 43), (25, 24, 56, 57), (12, 11, 43, 44), (26, 25, 57, 58), (13, 12, 44, 45), (27, 26, 58, 59), (14, 13, 45, 46), (1, 0, 32, 33), (28, 27, 59, 60), (15, 14, 46, 47), (2, 1, 33, 34), (29, 28, 60, 61), (16, 15, 47, 48), (3, 2, 34, 35), (30, 29, 61, 62), (17, 16, 48, 49), (4, 3, 35, 36), (31, 30, 62, 63), (18, 17, 49, 50), (5, 4, 36, 37), (0, 31, 63, 32), (19, 18, 50, 51), (6, 5, 37, 38), (20, 19, 51, 52), (7, 6, 38, 39), (21, 20, 52, 53), (1, 2, 3, 4, 5, 6, 7, 8, 9, 10, 11, 12, 13, 14, 15, 16, 17, 18, 19, 20, 21, 22, 23, 24, 25, 26, 27, 28, 29, 30, 31, 0)])
me_circle_001.materials.append(mat_material_001)
me_circle_001.use_remesh_preserve_volume = False
me_circle_001.use_remesh_preserve_attributes = False
me_circle_001.use_mirror_vertex_groups = False
me_circle_001.update()

# ---- objects
ob_plane_002 = bpy.data.objects.new('Plane.002', me_plane_002)
ob_plane_001 = bpy.data.objects.new('Plane.001', me_plane_001)
ob_circle = bpy.data.objects.new('Circle', me_circle)
ob_plane = bpy.data.objects.new('Plane', me_plane)
ob_circle_001 = bpy.data.objects.new('Circle.001', me_circle_001)

# ---- transforms, parenting, visibility, modifiers, constraints
ob_plane_002.location = (0.0, 0.0, 0.0)
ob_plane_002.lineart.crease_threshold = 0.0
ob_plane_001.location = (0.0, 0.0, 0.0)
ob_plane_001.lineart.crease_threshold = 0.0
ob_circle.location = (0.009117, 0.002381, 0.1735)
ob_circle.scale = (0.2927, 0.2927, 0.1944)
ob_circle.lineart.crease_threshold = 0.0
ob_plane.location = (0.0, 0.0, 0.0)
ob_plane.lineart.crease_threshold = 0.0
ob_circle_001.location = (0.009117, 0.002381, 0.1202)
ob_circle_001.scale = (0.1488, 0.1488, 0.1488)
ob_circle_001.lineart.crease_threshold = 0.0

# ---- collection membership
col_collection_1.objects.link(ob_plane_002)
col_collection_1.objects.link(ob_plane_001)
col_collection_1.objects.link(ob_circle)
col_collection_1.objects.link(ob_plane)
col_collection_1.objects.link(ob_circle_001)

# ---- scene / render settings (as saved in the file)
scene.frame_start = 1; scene.frame_end = 250; scene.frame_set(1)
scene.render.engine = 'BLENDER_EEVEE_NEXT'
scene.render.resolution_percentage = 50
scene.render.dither_intensity = 0.0
scene.cycles.use_denoising = False
scene.cycles.samples = 128
scene.cycles.sampling_pattern = 'TABULATED_SOBOL'
scene.cycles.use_adaptive_sampling = False
scene.cycles.use_light_tree = False
scene.cycles.blur_glossy = 0.0
scene.cycles.sample_clamp_indirect = 0.0
scene.view_settings.view_transform = 'Standard'
bpy.context.view_layer.update()

# ---- added for rendering (the .blend has no active camera and no usable light): camera, sun
cam_auto = bpy.data.cameras.new('AutoCamera')
cam_auto.lens = 50.0
cam_auto.sensor_width = 36.0
cam_auto.clip_end = 1000.0
ob_auto_camera = bpy.data.objects.new('AutoCamera', cam_auto)
scene.collection.objects.link(ob_auto_camera)
ob_auto_camera.location = (4.45675, -5.64935, 4.17273)
ob_auto_camera.rotation_euler = (1.09748, -7.21219e-08, 0.694738)
scene.camera = ob_auto_camera
light_auto_sun = bpy.data.lights.new('AutoSun', 'SUN')
light_auto_sun.energy = 3.0
light_auto_sun.angle = 0.0523599
ob_auto_sun = bpy.data.objects.new('AutoSun', light_auto_sun)
scene.collection.objects.link(ob_auto_sun)
ob_auto_sun.rotation_euler = (0.872665, 0.174533, 0.523599)
bpy.context.view_layer.update()
